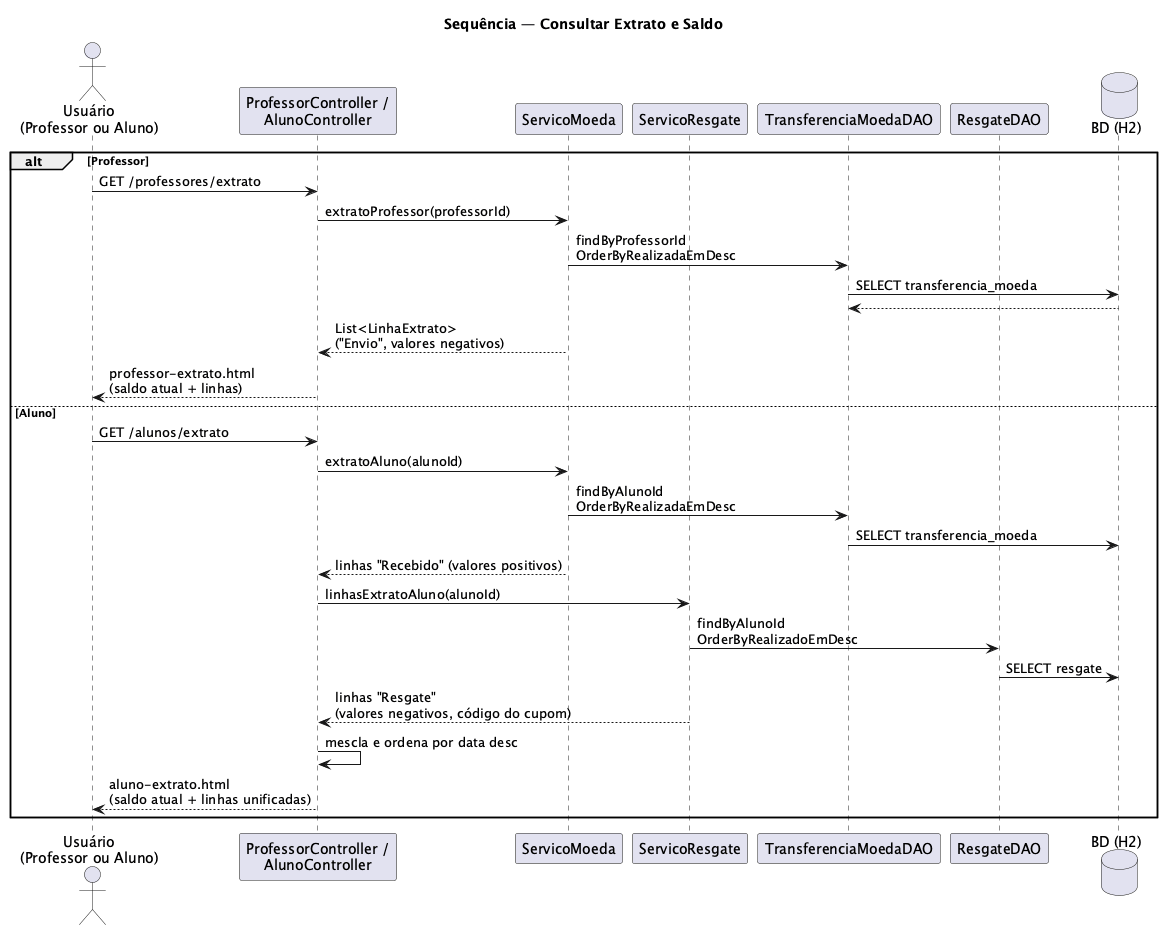

The diagram above was rendered by PlantUML. Its source (embedded in the PNG):
@startuml seq-extrato
' Diagrama de Sequência — Consultar extrato e saldo (C03)
' Lab04S02. Um único caso de uso com dois fluxos (alt): professor vê os
' envios; aluno vê recebimentos + resgates mesclados em ordem cronológica.

skinparam shadowing false
title Sequência — Consultar Extrato e Saldo

actor "Usuário\n(Professor ou Aluno)" as user
participant "ProfessorController /\nAlunoController" as ctrl
participant "ServicoMoeda" as moeda
participant "ServicoResgate" as resgate
participant "TransferenciaMoedaDAO" as transfDAO
participant "ResgateDAO" as resgateDAO
database "BD (H2)" as bd

alt Professor
  user -> ctrl : GET /professores/extrato
  ctrl -> moeda : extratoProfessor(professorId)
  moeda -> transfDAO : findByProfessorId\nOrderByRealizadaEmDesc
  transfDAO -> bd : SELECT transferencia_moeda
  bd --> transfDAO
  moeda --> ctrl : List<LinhaExtrato>\n("Envio", valores negativos)
  ctrl --> user : professor-extrato.html\n(saldo atual + linhas)
else Aluno
  user -> ctrl : GET /alunos/extrato
  ctrl -> moeda : extratoAluno(alunoId)
  moeda -> transfDAO : findByAlunoId\nOrderByRealizadaEmDesc
  transfDAO -> bd : SELECT transferencia_moeda
  moeda --> ctrl : linhas "Recebido" (valores positivos)
  ctrl -> resgate : linhasExtratoAluno(alunoId)
  resgate -> resgateDAO : findByAlunoId\nOrderByRealizadoEmDesc
  resgateDAO -> bd : SELECT resgate
  resgate --> ctrl : linhas "Resgate"\n(valores negativos, código do cupom)
  ctrl -> ctrl : mescla e ordena por data desc
  ctrl --> user : aluno-extrato.html\n(saldo atual + linhas unificadas)
end

@enduml